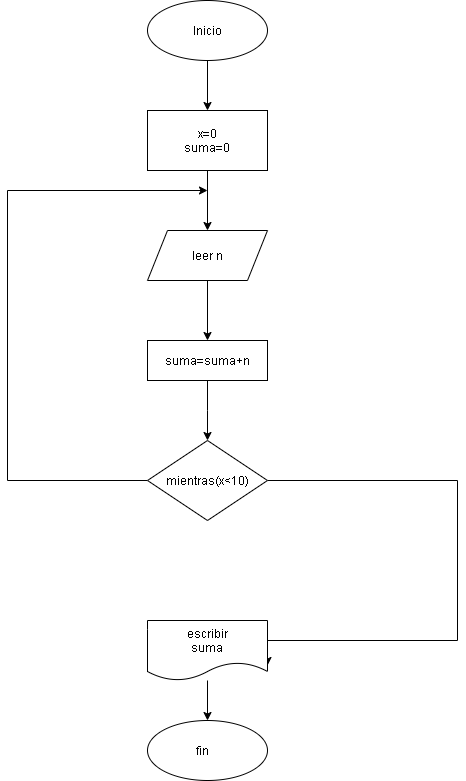

The diagram above was exported from draw.io. Its source (the exported page's mxGraphModel, read from the mxfile embedded in the PNG):
<mxGraphModel dx="852" dy="494" grid="1" gridSize="10" guides="1" tooltips="1" connect="1" arrows="1" fold="1" page="1" pageScale="1" pageWidth="827" pageHeight="1169" math="0" shadow="0">
  <root>
    <mxCell id="0" />
    <mxCell id="1" parent="0" />
    <mxCell id="QTUXBZ9KSqLOfzj1Kdjk-3" style="edgeStyle=orthogonalEdgeStyle;rounded=0;orthogonalLoop=1;jettySize=auto;html=1;" edge="1" parent="1" source="QTUXBZ9KSqLOfzj1Kdjk-1">
      <mxGeometry relative="1" as="geometry">
        <mxPoint x="390" y="120" as="targetPoint" />
      </mxGeometry>
    </mxCell>
    <mxCell id="QTUXBZ9KSqLOfzj1Kdjk-1" value="" style="ellipse;whiteSpace=wrap;html=1;" vertex="1" parent="1">
      <mxGeometry x="330" y="10" width="120" height="60" as="geometry" />
    </mxCell>
    <mxCell id="QTUXBZ9KSqLOfzj1Kdjk-5" style="edgeStyle=orthogonalEdgeStyle;rounded=0;orthogonalLoop=1;jettySize=auto;html=1;" edge="1" parent="1" source="QTUXBZ9KSqLOfzj1Kdjk-4" target="QTUXBZ9KSqLOfzj1Kdjk-6">
      <mxGeometry relative="1" as="geometry">
        <mxPoint x="390" y="230" as="targetPoint" />
      </mxGeometry>
    </mxCell>
    <mxCell id="QTUXBZ9KSqLOfzj1Kdjk-4" value="" style="rounded=0;whiteSpace=wrap;html=1;" vertex="1" parent="1">
      <mxGeometry x="330" y="120" width="120" height="60" as="geometry" />
    </mxCell>
    <mxCell id="QTUXBZ9KSqLOfzj1Kdjk-9" style="edgeStyle=orthogonalEdgeStyle;rounded=0;orthogonalLoop=1;jettySize=auto;html=1;" edge="1" parent="1" source="QTUXBZ9KSqLOfzj1Kdjk-6" target="QTUXBZ9KSqLOfzj1Kdjk-7">
      <mxGeometry relative="1" as="geometry" />
    </mxCell>
    <mxCell id="QTUXBZ9KSqLOfzj1Kdjk-6" value="" style="shape=parallelogram;perimeter=parallelogramPerimeter;whiteSpace=wrap;html=1;fixedSize=1;" vertex="1" parent="1">
      <mxGeometry x="330" y="240" width="120" height="50" as="geometry" />
    </mxCell>
    <mxCell id="QTUXBZ9KSqLOfzj1Kdjk-10" style="edgeStyle=orthogonalEdgeStyle;rounded=0;orthogonalLoop=1;jettySize=auto;html=1;" edge="1" parent="1" source="QTUXBZ9KSqLOfzj1Kdjk-7" target="QTUXBZ9KSqLOfzj1Kdjk-8">
      <mxGeometry relative="1" as="geometry">
        <Array as="points">
          <mxPoint x="390" y="420" />
          <mxPoint x="390" y="420" />
        </Array>
      </mxGeometry>
    </mxCell>
    <mxCell id="QTUXBZ9KSqLOfzj1Kdjk-7" value="" style="rounded=0;whiteSpace=wrap;html=1;" vertex="1" parent="1">
      <mxGeometry x="330" y="350" width="120" height="40" as="geometry" />
    </mxCell>
    <mxCell id="QTUXBZ9KSqLOfzj1Kdjk-11" style="edgeStyle=orthogonalEdgeStyle;rounded=0;orthogonalLoop=1;jettySize=auto;html=1;" edge="1" parent="1" source="QTUXBZ9KSqLOfzj1Kdjk-8">
      <mxGeometry relative="1" as="geometry">
        <mxPoint x="390" y="200" as="targetPoint" />
        <Array as="points">
          <mxPoint x="190" y="490" />
          <mxPoint x="190" y="200" />
        </Array>
      </mxGeometry>
    </mxCell>
    <mxCell id="QTUXBZ9KSqLOfzj1Kdjk-14" style="edgeStyle=orthogonalEdgeStyle;rounded=0;orthogonalLoop=1;jettySize=auto;html=1;entryX=1;entryY=0.75;entryDx=0;entryDy=0;" edge="1" parent="1" source="QTUXBZ9KSqLOfzj1Kdjk-8" target="QTUXBZ9KSqLOfzj1Kdjk-13">
      <mxGeometry relative="1" as="geometry">
        <mxPoint x="630" y="650" as="targetPoint" />
        <Array as="points">
          <mxPoint x="640" y="490" />
          <mxPoint x="640" y="650" />
          <mxPoint x="450" y="650" />
        </Array>
      </mxGeometry>
    </mxCell>
    <mxCell id="QTUXBZ9KSqLOfzj1Kdjk-8" value="" style="rhombus;whiteSpace=wrap;html=1;" vertex="1" parent="1">
      <mxGeometry x="330" y="450" width="120" height="80" as="geometry" />
    </mxCell>
    <mxCell id="QTUXBZ9KSqLOfzj1Kdjk-15" style="edgeStyle=orthogonalEdgeStyle;rounded=0;orthogonalLoop=1;jettySize=auto;html=1;" edge="1" parent="1" source="QTUXBZ9KSqLOfzj1Kdjk-13" target="QTUXBZ9KSqLOfzj1Kdjk-16">
      <mxGeometry relative="1" as="geometry">
        <mxPoint x="390" y="750" as="targetPoint" />
      </mxGeometry>
    </mxCell>
    <mxCell id="QTUXBZ9KSqLOfzj1Kdjk-13" value="" style="shape=document;whiteSpace=wrap;html=1;boundedLbl=1;" vertex="1" parent="1">
      <mxGeometry x="330" y="630" width="120" height="60" as="geometry" />
    </mxCell>
    <mxCell id="QTUXBZ9KSqLOfzj1Kdjk-16" value="" style="ellipse;whiteSpace=wrap;html=1;" vertex="1" parent="1">
      <mxGeometry x="330" y="730" width="120" height="60" as="geometry" />
    </mxCell>
    <mxCell id="QTUXBZ9KSqLOfzj1Kdjk-17" value="Inicio" style="text;html=1;strokeColor=none;fillColor=none;align=center;verticalAlign=middle;whiteSpace=wrap;rounded=0;" vertex="1" parent="1">
      <mxGeometry x="370" y="30" width="40" height="20" as="geometry" />
    </mxCell>
    <mxCell id="QTUXBZ9KSqLOfzj1Kdjk-18" value="x=0&lt;br&gt;suma=0" style="text;html=1;strokeColor=none;fillColor=none;align=center;verticalAlign=middle;whiteSpace=wrap;rounded=0;" vertex="1" parent="1">
      <mxGeometry x="370" y="140" width="40" height="20" as="geometry" />
    </mxCell>
    <mxCell id="QTUXBZ9KSqLOfzj1Kdjk-19" value="leer n" style="text;html=1;strokeColor=none;fillColor=none;align=center;verticalAlign=middle;whiteSpace=wrap;rounded=0;" vertex="1" parent="1">
      <mxGeometry x="370" y="255" width="40" height="20" as="geometry" />
    </mxCell>
    <mxCell id="QTUXBZ9KSqLOfzj1Kdjk-20" value="suma=suma+n" style="text;html=1;strokeColor=none;fillColor=none;align=center;verticalAlign=middle;whiteSpace=wrap;rounded=0;" vertex="1" parent="1">
      <mxGeometry x="375" y="360" width="30" height="20" as="geometry" />
    </mxCell>
    <mxCell id="QTUXBZ9KSqLOfzj1Kdjk-21" value="mientras(x&amp;lt;10)" style="text;html=1;strokeColor=none;fillColor=none;align=center;verticalAlign=middle;whiteSpace=wrap;rounded=0;" vertex="1" parent="1">
      <mxGeometry x="360" y="480" width="60" height="20" as="geometry" />
    </mxCell>
    <mxCell id="QTUXBZ9KSqLOfzj1Kdjk-22" value="escribir suma" style="text;html=1;strokeColor=none;fillColor=none;align=center;verticalAlign=middle;whiteSpace=wrap;rounded=0;" vertex="1" parent="1">
      <mxGeometry x="370" y="640" width="40" height="20" as="geometry" />
    </mxCell>
    <mxCell id="QTUXBZ9KSqLOfzj1Kdjk-23" value="fin" style="text;html=1;strokeColor=none;fillColor=none;align=center;verticalAlign=middle;whiteSpace=wrap;rounded=0;" vertex="1" parent="1">
      <mxGeometry x="365" y="750" width="40" height="20" as="geometry" />
    </mxCell>
  </root>
</mxGraphModel>